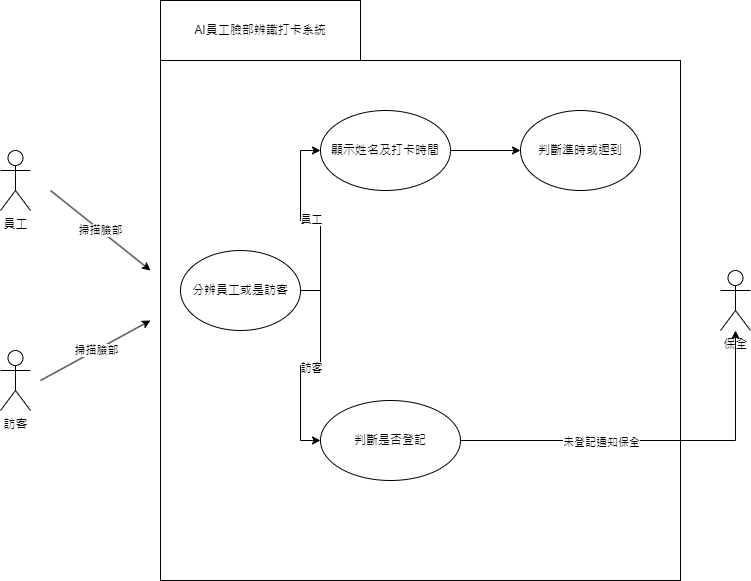

The diagram above was exported from draw.io. Its source (the exported page's mxGraphModel, read from the mxfile embedded in the PNG):
<mxGraphModel dx="2261" dy="796" grid="1" gridSize="10" guides="1" tooltips="1" connect="1" arrows="1" fold="1" page="1" pageScale="1" pageWidth="827" pageHeight="1169" math="0" shadow="0">
  <root>
    <mxCell id="WIyWlLk6GJQsqaUBKTNV-0" />
    <mxCell id="WIyWlLk6GJQsqaUBKTNV-1" parent="WIyWlLk6GJQsqaUBKTNV-0" />
    <mxCell id="2rC6JWdYOCoguxwhEhEq-2" value="員工" style="shape=umlActor;verticalLabelPosition=bottom;verticalAlign=top;html=1;outlineConnect=0;" parent="WIyWlLk6GJQsqaUBKTNV-1" vertex="1">
      <mxGeometry x="-180" y="170" width="30" height="60" as="geometry" />
    </mxCell>
    <mxCell id="2rC6JWdYOCoguxwhEhEq-15" value="" style="endArrow=classic;html=1;rounded=0;" parent="WIyWlLk6GJQsqaUBKTNV-1" edge="1">
      <mxGeometry relative="1" as="geometry">
        <mxPoint x="-130" y="210" as="sourcePoint" />
        <mxPoint x="-30" y="290" as="targetPoint" />
      </mxGeometry>
    </mxCell>
    <mxCell id="2rC6JWdYOCoguxwhEhEq-16" value="掃描臉部" style="edgeLabel;resizable=0;html=1;align=center;verticalAlign=middle;" parent="2rC6JWdYOCoguxwhEhEq-15" connectable="0" vertex="1">
      <mxGeometry relative="1" as="geometry" />
    </mxCell>
    <mxCell id="2rC6JWdYOCoguxwhEhEq-17" value="訪客" style="shape=umlActor;verticalLabelPosition=bottom;verticalAlign=top;html=1;outlineConnect=0;" parent="WIyWlLk6GJQsqaUBKTNV-1" vertex="1">
      <mxGeometry x="-180" y="370" width="30" height="60" as="geometry" />
    </mxCell>
    <mxCell id="2rC6JWdYOCoguxwhEhEq-19" value="保全" style="shape=umlActor;verticalLabelPosition=bottom;verticalAlign=top;html=1;outlineConnect=0;" parent="WIyWlLk6GJQsqaUBKTNV-1" vertex="1">
      <mxGeometry x="540" y="290" width="30" height="60" as="geometry" />
    </mxCell>
    <mxCell id="2rC6JWdYOCoguxwhEhEq-30" value="" style="endArrow=classic;html=1;rounded=0;" parent="WIyWlLk6GJQsqaUBKTNV-1" edge="1">
      <mxGeometry relative="1" as="geometry">
        <mxPoint x="-140" y="400" as="sourcePoint" />
        <mxPoint x="-30" y="340" as="targetPoint" />
      </mxGeometry>
    </mxCell>
    <mxCell id="2rC6JWdYOCoguxwhEhEq-31" value="掃描臉部" style="edgeLabel;resizable=0;html=1;align=center;verticalAlign=middle;" parent="2rC6JWdYOCoguxwhEhEq-30" connectable="0" vertex="1">
      <mxGeometry relative="1" as="geometry" />
    </mxCell>
    <mxCell id="2rC6JWdYOCoguxwhEhEq-32" value="" style="whiteSpace=wrap;html=1;aspect=fixed;" parent="WIyWlLk6GJQsqaUBKTNV-1" vertex="1">
      <mxGeometry x="-20" y="80" width="520" height="520" as="geometry" />
    </mxCell>
    <mxCell id="2rC6JWdYOCoguxwhEhEq-34" value="AI員工臉部辨識打卡系統" style="rounded=0;whiteSpace=wrap;html=1;" parent="WIyWlLk6GJQsqaUBKTNV-1" vertex="1">
      <mxGeometry x="-20" y="20" width="200" height="60" as="geometry" />
    </mxCell>
    <mxCell id="foByHX_v5JSkixbLpGUg-12" style="edgeStyle=orthogonalEdgeStyle;rounded=0;orthogonalLoop=1;jettySize=auto;html=1;entryX=0;entryY=0.5;entryDx=0;entryDy=0;" edge="1" parent="WIyWlLk6GJQsqaUBKTNV-1" source="foByHX_v5JSkixbLpGUg-2" target="foByHX_v5JSkixbLpGUg-3">
      <mxGeometry relative="1" as="geometry" />
    </mxCell>
    <mxCell id="foByHX_v5JSkixbLpGUg-16" value="員工" style="edgeLabel;html=1;align=center;verticalAlign=middle;resizable=0;points=[];" vertex="1" connectable="0" parent="foByHX_v5JSkixbLpGUg-12">
      <mxGeometry y="-2" relative="1" as="geometry">
        <mxPoint as="offset" />
      </mxGeometry>
    </mxCell>
    <mxCell id="foByHX_v5JSkixbLpGUg-13" style="edgeStyle=orthogonalEdgeStyle;rounded=0;orthogonalLoop=1;jettySize=auto;html=1;entryX=0;entryY=0.5;entryDx=0;entryDy=0;" edge="1" parent="WIyWlLk6GJQsqaUBKTNV-1" source="foByHX_v5JSkixbLpGUg-2" target="foByHX_v5JSkixbLpGUg-4">
      <mxGeometry relative="1" as="geometry" />
    </mxCell>
    <mxCell id="foByHX_v5JSkixbLpGUg-17" value="訪客" style="edgeLabel;html=1;align=center;verticalAlign=middle;resizable=0;points=[];" vertex="1" connectable="0" parent="foByHX_v5JSkixbLpGUg-13">
      <mxGeometry y="2" relative="1" as="geometry">
        <mxPoint as="offset" />
      </mxGeometry>
    </mxCell>
    <mxCell id="foByHX_v5JSkixbLpGUg-2" value="分辨員工或是訪客" style="ellipse;whiteSpace=wrap;html=1;" vertex="1" parent="WIyWlLk6GJQsqaUBKTNV-1">
      <mxGeometry y="270" width="120" height="80" as="geometry" />
    </mxCell>
    <mxCell id="foByHX_v5JSkixbLpGUg-28" style="edgeStyle=orthogonalEdgeStyle;rounded=0;orthogonalLoop=1;jettySize=auto;html=1;entryX=0;entryY=0.5;entryDx=0;entryDy=0;" edge="1" parent="WIyWlLk6GJQsqaUBKTNV-1" source="foByHX_v5JSkixbLpGUg-3" target="foByHX_v5JSkixbLpGUg-27">
      <mxGeometry relative="1" as="geometry" />
    </mxCell>
    <mxCell id="foByHX_v5JSkixbLpGUg-3" value="顯示姓名及打卡時間" style="ellipse;whiteSpace=wrap;html=1;" vertex="1" parent="WIyWlLk6GJQsqaUBKTNV-1">
      <mxGeometry x="140" y="130" width="130" height="80" as="geometry" />
    </mxCell>
    <mxCell id="foByHX_v5JSkixbLpGUg-25" style="edgeStyle=orthogonalEdgeStyle;rounded=0;orthogonalLoop=1;jettySize=auto;html=1;" edge="1" parent="WIyWlLk6GJQsqaUBKTNV-1" source="foByHX_v5JSkixbLpGUg-4" target="2rC6JWdYOCoguxwhEhEq-19">
      <mxGeometry relative="1" as="geometry" />
    </mxCell>
    <mxCell id="foByHX_v5JSkixbLpGUg-26" value="未登記通知保全" style="edgeLabel;html=1;align=center;verticalAlign=middle;resizable=0;points=[];" vertex="1" connectable="0" parent="foByHX_v5JSkixbLpGUg-25">
      <mxGeometry x="-0.2727" y="-1" relative="1" as="geometry">
        <mxPoint as="offset" />
      </mxGeometry>
    </mxCell>
    <mxCell id="foByHX_v5JSkixbLpGUg-4" value="判斷是否登記" style="ellipse;whiteSpace=wrap;html=1;" vertex="1" parent="WIyWlLk6GJQsqaUBKTNV-1">
      <mxGeometry x="140" y="420" width="140" height="80" as="geometry" />
    </mxCell>
    <mxCell id="foByHX_v5JSkixbLpGUg-27" value="判斷準時或遲到" style="ellipse;whiteSpace=wrap;html=1;" vertex="1" parent="WIyWlLk6GJQsqaUBKTNV-1">
      <mxGeometry x="340" y="130" width="120" height="80" as="geometry" />
    </mxCell>
  </root>
</mxGraphModel>